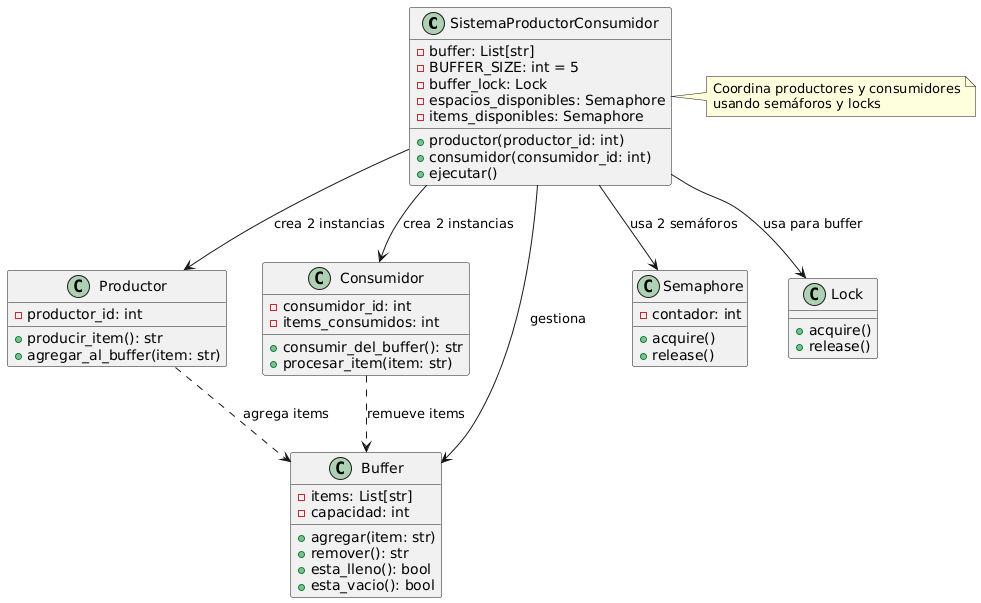

The diagram above was rendered by PlantUML. Its source (embedded in the PNG):
@startuml
class SistemaProductorConsumidor {
    - buffer: List[str]
    - BUFFER_SIZE: int = 5
    - buffer_lock: Lock
    - espacios_disponibles: Semaphore
    - items_disponibles: Semaphore
    + productor(productor_id: int)
    + consumidor(consumidor_id: int)
    + ejecutar()
}

class Productor {
    - productor_id: int
    + producir_item(): str
    + agregar_al_buffer(item: str)
}

class Consumidor {
    - consumidor_id: int
    - items_consumidos: int
    + consumir_del_buffer(): str
    + procesar_item(item: str)
}

class Buffer {
    - items: List[str]
    - capacidad: int
    + agregar(item: str)
    + remover(): str
    + esta_lleno(): bool
    + esta_vacio(): bool
}

class Semaphore {
    - contador: int
    + acquire()
    + release()
}

class Lock {
    + acquire()
    + release()
}

SistemaProductorConsumidor --> Productor : "crea 2 instancias"
SistemaProductorConsumidor --> Consumidor : "crea 2 instancias"
SistemaProductorConsumidor --> Buffer : "gestiona"
SistemaProductorConsumidor --> Semaphore : "usa 2 semáforos"
SistemaProductorConsumidor --> Lock : "usa para buffer"
Productor ..> Buffer : "agrega items"
Consumidor ..> Buffer : "remueve items"

note right of SistemaProductorConsumidor
    Coordina productores y consumidores
    usando semáforos y locks
end note
@enduml